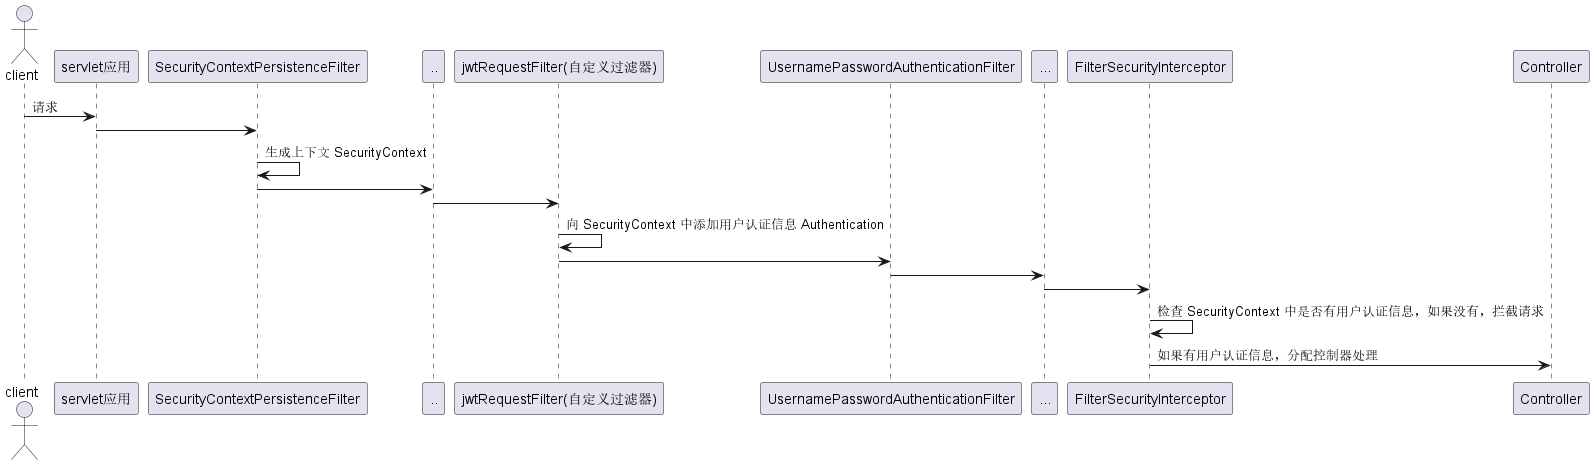

The diagram above was rendered by PlantUML. Its source (embedded in the PNG):
@startuml sequence-filterChain
actor client

client -> servlet应用 : 请求
servlet应用 -> SecurityContextPersistenceFilter
SecurityContextPersistenceFilter -> SecurityContextPersistenceFilter : 生成上下文 SecurityContext
SecurityContextPersistenceFilter -> ..
.. -> "jwtRequestFilter(自定义过滤器)"
"jwtRequestFilter(自定义过滤器)" -> "jwtRequestFilter(自定义过滤器)" : 向 SecurityContext 中添加用户认证信息 Authentication
"jwtRequestFilter(自定义过滤器)" -> UsernamePasswordAuthenticationFilter
UsernamePasswordAuthenticationFilter -> ...
... -> FilterSecurityInterceptor :
FilterSecurityInterceptor  -> FilterSecurityInterceptor : 检查 SecurityContext 中是否有用户认证信息，如果没有，拦截请求
FilterSecurityInterceptor -> Controller : 如果有用户认证信息，分配控制器处理

@enduml